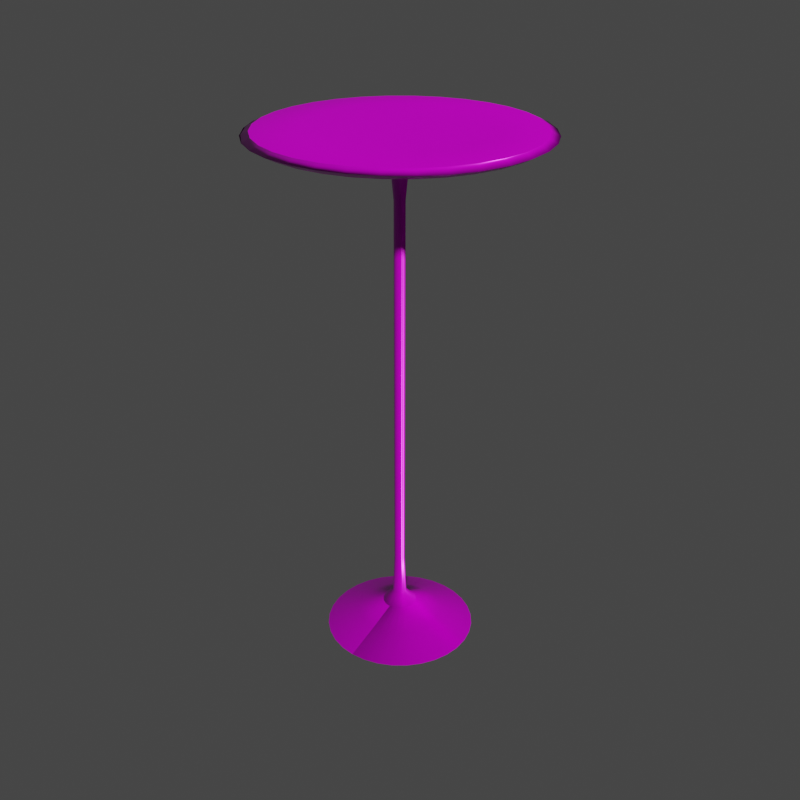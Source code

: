 # Source: miyamozie_spacetable.blend  (saved by Blender 2.83.18; exported with 4.5.12 LTS)
import bpy
from mathutils import Matrix  # noqa: F401  (used for matrix-valued properties, if any)

bpy.ops.wm.read_factory_settings(use_empty=True)
scene = bpy.context.scene
scene.name = 'Scene'

# ---- collections
col_table1 = bpy.data.collections.new('table1'); scene.collection.children.link(col_table1)
col_table2 = bpy.data.collections.new('table2'); scene.collection.children.link(col_table2)
col_collection = bpy.data.collections.new('Collection'); scene.collection.children.link(col_collection)

# ---- images (referenced by path relative to the original .blend; pixels are not part of the script)
import os
ASSET_DIR = os.environ.get("B2B_ASSET_DIR", "")  # directory of the original .blend (textures are referenced by path, not embedded)
HERE = os.path.dirname(os.path.abspath(__file__))  # packed textures are extracted next to this script under _unpacked/

def load_image(name, relpath, width, height, colorspace="sRGB"):
    """Load a texture the original file referenced (path relative to the .blend, or extracted next to this script)."""
    p = next((c for c in (os.path.join(HERE, relpath), os.path.join(ASSET_DIR, relpath)) if relpath and os.path.exists(c)), "")
    if p:
        img = bpy.data.images.load(p, check_existing=True)
        img.name = name
    else:  # same state as the original file: an image datablock whose file is absent (Cycles renders it pink)
        img = bpy.data.images.new(name, width, height)
        img.source = "FILE"
        img.filepath = "//" + (relpath or name)
    img.colorspace_settings.name = colorspace
    return img
img_miyamozie_spacetable_table_2_height_png = load_image('miyamozie_spacetable_Table 2_Height.png', 'Textures/miyamozie_spacetable_Table 2_Height.png', 1024, 1024, 'Non-Color')
img_miyamozie_spacetable_table_2_basecolor_png = load_image('miyamozie_spacetable_Table 2_BaseColor.png', 'Textures/miyamozie_spacetable_Table 2_BaseColor.png', 1024, 1024, 'sRGB')
img_miyamozie_spacetable_table_2_metallic_png = load_image('miyamozie_spacetable_Table 2_Metallic.png', 'Textures/miyamozie_spacetable_Table 2_Metallic.png', 1024, 1024, 'Non-Color')
img_miyamozie_spacetable_table_2_roughness_png = load_image('miyamozie_spacetable_Table 2_Roughness.png', 'Textures/miyamozie_spacetable_Table 2_Roughness.png', 1024, 1024, 'Non-Color')
img_miyamozie_spacetable_table_2_normal_png = load_image('miyamozie_spacetable_Table 2_Normal.png', 'Textures/miyamozie_spacetable_Table 2_Normal.png', 1024, 1024, 'Non-Color')

# ---- materials (node trees are filled in below, after node groups)
mat_3rd = bpy.data.materials.new('3rd')
mat_table_2 = bpy.data.materials.new('Table 2')

# ---- material node trees
mat_table_2.use_nodes = True; mat_table_2.node_tree.nodes.clear()
_N = mat_table_2.node_tree.nodes; _L = mat_table_2.node_tree.links
n0 = _N.new('ShaderNodeOutputMaterial'); n0.name = 'Material Output'; n0.location = (300, 300)
n1 = _N.new('ShaderNodeBsdfPrincipled'); n1.name = 'Principled BSDF'; n1.location = (10, 300)
n1.distribution = 'GGX'
n1.subsurface_method = 'BURLEY'
n1.inputs[3].default_value = 1.45
n1.inputs[27].default_value = (0.0, 0.0, 0.0, 1.0)
n1.inputs[28].default_value = 1.0
n2 = _N.new('ShaderNodeTexImage'); n2.name = 'Image Texture'; n2.location = (88, -1150)
n2.label = 'Displacement'
n2.image = img_miyamozie_spacetable_table_2_height_png
n3 = _N.new('ShaderNodeDisplacement'); n3.name = 'Displacement'; n3.location = (10, -260)
n3.inputs[2].default_value = 1.0
n4 = _N.new('ShaderNodeTexImage'); n4.name = 'Image Texture.001'; n4.location = (88, -30)
n4.label = 'Base Color'
n4.image = img_miyamozie_spacetable_table_2_basecolor_png
n5 = _N.new('ShaderNodeTexImage'); n5.name = 'Image Texture.002'; n5.location = (88, -310)
n5.label = 'Metallic'
n5.image = img_miyamozie_spacetable_table_2_metallic_png
n6 = _N.new('ShaderNodeTexImage'); n6.name = 'Image Texture.003'; n6.location = (88, -590)
n6.label = 'Roughness'
n6.image = img_miyamozie_spacetable_table_2_roughness_png
n7 = _N.new('ShaderNodeTexImage'); n7.name = 'Image Texture.004'; n7.location = (88, -870)
n7.label = 'Normal'
n7.image = img_miyamozie_spacetable_table_2_normal_png
n8 = _N.new('ShaderNodeNormalMap'); n8.name = 'Normal Map'; n8.location = (-240, -340)
n9 = _N.new('ShaderNodeMapping'); n9.name = 'Mapping'; n9.location = (230, -30)
n10 = _N.new('NodeReroute'); n10.name = 'Reroute'; n10.location = (38, -700)
n10.width = 16
n10.socket_idname = 'NodeSocketVector'
n11 = _N.new('ShaderNodeTexCoord'); n11.name = 'Texture Coordinate'; n11.location = (30, -30)
n12 = _N.new('NodeFrame'); n12.name = 'Frame'; n12.location = (-1270, 330)
n12.label = 'Mapping'
n12.width = 400
n13 = _N.new('NodeFrame'); n13.name = 'Frame.001'; n13.location = (-628, 530)
n13.label = 'Textures'
n13.width = 358
n2.parent = n13
n4.parent = n13
n5.parent = n13
n6.parent = n13
n7.parent = n13
n9.parent = n12
n10.parent = n13
n11.parent = n12
_L.new(n1.outputs[0], n0.inputs[0])
_L.new(n2.outputs[0], n3.inputs[0])
_L.new(n3.outputs[0], n0.inputs[2])
_L.new(n4.outputs[0], n1.inputs[0])
_L.new(n5.outputs[0], n1.inputs[1])
_L.new(n6.outputs[0], n1.inputs[2])
_L.new(n7.outputs[0], n8.inputs[1])
_L.new(n8.outputs[0], n1.inputs[5])
_L.new(n10.outputs[0], n4.inputs[0])
_L.new(n10.outputs[0], n5.inputs[0])
_L.new(n10.outputs[0], n6.inputs[0])
_L.new(n10.outputs[0], n7.inputs[0])
_L.new(n10.outputs[0], n2.inputs[0])
_L.new(n9.outputs[0], n10.inputs[0])
_L.new(n11.outputs[2], n9.inputs[0])
n0.is_active_output = True

# ---- world
world_world = bpy.data.worlds.new('World'); scene.world = world_world
world_world.use_nodes = True; world_world.node_tree.nodes.clear()
_N = world_world.node_tree.nodes; _L = world_world.node_tree.links
n0 = _N.new('ShaderNodeOutputWorld'); n0.name = 'World Output'; n0.location = (300, 300)
n1 = _N.new('ShaderNodeBackground'); n1.name = 'Background'; n1.location = (10, 300)
n1.inputs[0].default_value = (0.05088, 0.05088, 0.05088, 1.0)
_L.new(n1.outputs[0], n0.inputs[0])
n0.is_active_output = True
world_world.color = (0.05088, 0.05088, 0.05088)
world_world.use_sun_shadow = False
world_world.sun_shadow_jitter_overblur = 0.0

# ---- meshes
me_circle = bpy.data.meshes.new('Circle')
me_circle.from_pydata([(0.1147, 0.277, 1.119), (0.212, 0.212, 1.119), (0.277, 0.1147, 1.119), (0.2998, 3.575e-09, 1.119), (0.277, -0.1147, 1.119), (0.212, -0.212, 1.119), (0.1147, -0.277, 1.119), (-4.527e-08, -0.2998, 1.119), (-0.1147, -0.277, 1.119), (-0.212, -0.212, 1.119), (-0.277, -0.1147, 1.119), (-0.2998, -1.31e-08, 1.119), (-0.277, 0.1147, 1.119), (-0.212, 0.212, 1.119), (-0.1147, 0.277, 1.119), (0.0, 0.2998, 1.119), (9.171e-10, 0.2912, 1.119), (0.1114, 0.269, 1.119), (0.2059, 0.2059, 1.119), (0.269, 0.1114, 1.119), (0.2912, 2.789e-09, 1.119), (0.269, -0.1114, 1.119), (0.2059, -0.2059, 1.119), (0.1114, -0.269, 1.119), (-4.428e-08, -0.2912, 1.119), (-0.1114, -0.269, 1.119), (-0.2059, -0.2059, 1.119), (-0.269, -0.1114, 1.119), (-0.2912, -1.31e-08, 1.119), (-0.269, 0.1114, 1.119), (-0.2059, 0.2059, 1.119), (-0.1114, 0.269, 1.119), (9.163e-10, 0.2912, 1.099), (0.1114, 0.269, 1.099), (0.2059, 0.2059, 1.099), (0.269, 0.1114, 1.099), (0.2912, 2.789e-09, 1.099), (0.269, -0.1114, 1.099), (0.2059, -0.2059, 1.099), (0.1114, -0.269, 1.099), (-4.428e-08, -0.2912, 1.099), (-0.1114, -0.269, 1.099), (-0.2059, -0.2059, 1.099), (-0.269, -0.1114, 1.099), (-0.2912, -1.31e-08, 1.099), (-0.269, 0.1114, 1.099), (-0.2059, 0.2059, 1.099), (-0.1114, 0.269, 1.099), (-8.028e-13, 0.2998, 1.099), (0.1147, 0.277, 1.099), (0.212, 0.212, 1.099), (0.277, 0.1147, 1.099), (0.2998, 3.575e-09, 1.099), (0.277, -0.1147, 1.099), (0.212, -0.212, 1.099), (0.1147, -0.277, 1.099), (-4.527e-08, -0.2998, 1.099), (-0.1147, -0.277, 1.099), (-0.212, -0.212, 1.099), (-0.277, -0.1147, 1.099), (-0.2998, -1.31e-08, 1.099), (-0.277, 0.1147, 1.099), (-0.212, 0.212, 1.099), (-0.1147, 0.277, 1.099), (-3.071e-08, 0.01098, 1.052), (0.004202, 0.01015, 1.052), (0.007765, 0.007765, 1.052), (0.01015, 0.004202, 1.052), (0.01098, -4.72e-09, 1.052), (0.01015, -0.004202, 1.052), (0.01187, -0.008781, 1.052), (0.007086, -0.01198, 1.052), (0.001443, -0.0131, 1.052), (-0.004201, -0.01198, 1.052), (-0.008986, -0.008781, 1.052), (-0.01218, -0.003996, 1.052), (-0.01331, 0.001647, 1.052), (-0.01218, 0.007291, 1.052), (-0.008986, 0.01208, 1.052), (-0.004202, 0.01015, 1.052), (-3.071e-08, 0.01098, 0.06543), (0.004202, 0.01015, 0.06543), (0.007765, 0.007765, 0.06543), (0.01015, 0.004202, 0.06543), (0.01098, -4.72e-09, 0.06543), (0.01015, -0.004202, 0.06543), (0.01187, -0.008781, 0.06543), (0.007086, -0.01198, 0.06543), (0.001443, -0.0131, 0.06543), (-0.004201, -0.01198, 0.06543), (-0.008986, -0.008781, 0.06543), (-0.01218, -0.003996, 0.06543), (-0.01331, 0.001647, 0.06543), (-0.01218, 0.007291, 0.06543), (-0.007765, 0.007765, 0.06543), (-0.004202, 0.01015, 0.06543), (-3.39e-08, 0.1665, -0.0004506), (0.06372, 0.1538, -0.0004506), (0.1177, 0.1177, -0.0004506), (0.1538, 0.06372, -0.0004506), (0.1665, -6.196e-10, -0.0004506), (0.1538, -0.06372, -0.0004506), (0.1177, -0.1177, -0.0004506), (0.06372, -0.1538, -0.0004506), (-5.975e-08, -0.1665, -0.0004506), (-0.06372, -0.1538, -0.0004506), (-0.1177, -0.1177, -0.0004506), (-0.1538, -0.06372, -0.0004506), (-0.1665, -9.708e-09, -0.0004506), (-0.1538, 0.06372, -0.0004506), (-0.1177, 0.1177, -0.0004506), (-0.06372, 0.1538, -0.0004506), (0.007086, -0.01198, 0.6464), (0.01187, -0.008781, 0.6464), (-0.004202, 0.01015, 0.6464), (-0.008986, 0.01208, 0.6464), (0.001443, -0.0131, 0.6464), (-3.071e-08, 0.01098, 0.6464), (-0.004201, -0.01198, 0.6464), (0.004202, 0.01015, 0.6464), (0.007765, 0.007765, 0.6464), (-0.008986, -0.008781, 0.6464), (0.01015, 0.004202, 0.6464), (-0.01218, -0.003996, 0.6464), (0.01098, -4.72e-09, 0.6464), (-0.01331, 0.001647, 0.6464), (0.01015, -0.004202, 0.6464), (-0.01218, 0.007291, 0.6464)], [], [(16, 31, 30, 29, 28, 27, 26, 25, 24, 23, 22, 21, 20, 19, 18, 17), (17, 0, 15, 16), (19, 2, 1, 18), (20, 3, 2, 19), (21, 4, 3, 20), (22, 5, 4, 21), (23, 6, 5, 22), (24, 7, 6, 23), (25, 8, 7, 24), (26, 9, 8, 25), (27, 10, 9, 26), (28, 11, 10, 27), (29, 12, 11, 28), (30, 13, 12, 29), (31, 14, 13, 30), (16, 15, 14, 31), (18, 1, 0, 17), (43, 44, 76, 75), (33, 32, 48, 49), (35, 34, 50, 51), (36, 35, 51, 52), (37, 36, 52, 53), (38, 37, 53, 54), (39, 38, 54, 55), (40, 39, 55, 56), (41, 40, 56, 57), (42, 41, 57, 58), (43, 42, 58, 59), (44, 43, 59, 60), (45, 44, 60, 61), (46, 45, 61, 62), (47, 46, 62, 63), (32, 47, 63, 48), (34, 33, 49, 50), (12, 13, 62, 61), (5, 6, 55, 54), (13, 14, 63, 62), (6, 7, 56, 55), (14, 15, 48, 63), (7, 8, 57, 56), (15, 0, 49, 48), (0, 1, 50, 49), (8, 9, 58, 57), (1, 2, 51, 50), (9, 10, 59, 58), (2, 3, 52, 51), (10, 11, 60, 59), (3, 4, 53, 52), (11, 12, 61, 60), (4, 5, 54, 53), (113, 112, 87, 86), (36, 37, 69, 68), (44, 45, 77, 76), (37, 38, 70, 69), (45, 46, 78, 77), (38, 39, 71, 70), (46, 47, 79, 78), (39, 40, 72, 71), (47, 32, 64, 79), (40, 41, 73, 72), (32, 33, 65, 64), (33, 34, 66, 65), (41, 42, 74, 73), (34, 35, 67, 66), (42, 43, 75, 74), (35, 36, 68, 67), (115, 114, 95, 94), (112, 116, 88, 87), (114, 117, 80, 95), (116, 118, 89, 88), (117, 119, 81, 80), (119, 120, 82, 81), (118, 121, 90, 89), (120, 122, 83, 82), (121, 123, 91, 90), (122, 124, 84, 83), (123, 125, 92, 91), (124, 126, 85, 84), (125, 127, 93, 92), (126, 113, 86, 85), (127, 115, 94, 93), (91, 92, 108, 107), (84, 85, 101, 100), (92, 93, 109, 108), (85, 86, 102, 101), (93, 94, 110, 109), (86, 87, 103, 102), (94, 95, 111, 110), (87, 88, 104, 103), (95, 80, 96, 111), (88, 89, 105, 104), (80, 81, 97, 96), (81, 82, 98, 97), (89, 90, 106, 105), (82, 83, 99, 98), (90, 91, 107, 106), (83, 84, 100, 99), (77, 78, 115, 127), (69, 70, 113, 126), (76, 77, 127, 125), (68, 69, 126, 124), (75, 76, 125, 123), (67, 68, 124, 122), (74, 75, 123, 121), (66, 67, 122, 120), (73, 74, 121, 118), (65, 66, 120, 119), (64, 65, 119, 117), (72, 73, 118, 116), (79, 64, 117, 114), (71, 72, 116, 112), (78, 79, 114, 115), (70, 71, 112, 113)])
me_circle.polygons.foreach_set('use_smooth', [True] * 113)
_uv = me_circle.uv_layers.new(name='UVMap')
_uv.uv.foreach_set('vector', [0.1422, 0.2454, 0.1847, 0.263, 0.2172, 0.2956, 0.2348, 0.3381, 0.2348, 0.3841, 0.2172, 0.4266, 0.1847, 0.4591, 0.1422, 0.4767, 0.09615, 0.4767, 0.05364, 0.4591, 0.02111, 0.4266, 0.003507, 0.3841, 0.003507, 0.3381, 0.02111, 0.2956, 0.05365, 0.263, 0.09615, 0.2454, 0.09615, 0.2454, 0.09547, 0.242, 0.1428, 0.242, 0.1422, 0.2454, 0.02111, 0.2956, 0.01821, 0.2936, 0.0517, 0.2601, 0.05365, 0.263, 0.003507, 0.3381, 8.183e-05, 0.3374, 0.01821, 0.2936, 0.02111, 0.2956, 0.003507, 0.3841, 8.177e-05, 0.3848, 8.183e-05, 0.3374, 0.003507, 0.3381, 0.02111, 0.4266, 0.01821, 0.4285, 8.177e-05, 0.3848, 0.003507, 0.3841, 0.05364, 0.4591, 0.0517, 0.462, 0.01821, 0.4285, 0.02111, 0.4266, 0.09615, 0.4767, 0.09547, 0.4801, 0.0517, 0.462, 0.05364, 0.4591, 0.1422, 0.4767, 0.1428, 0.4801, 0.09547, 0.4801, 0.09615, 0.4767, 0.1847, 0.4591, 0.1866, 0.462, 0.1428, 0.4801, 0.1422, 0.4767, 0.2172, 0.4266, 0.2201, 0.4285, 0.1866, 0.462, 0.1847, 0.4591, 0.2348, 0.3841, 0.2382, 0.3848, 0.2201, 0.4285, 0.2172, 0.4266, 0.2348, 0.3381, 0.2382, 0.3374, 0.2382, 0.3848, 0.2348, 0.3841, 0.2172, 0.2956, 0.2201, 0.2936, 0.2382, 0.3374, 0.2348, 0.3381, 0.1847, 0.263, 0.1866, 0.2601, 0.2201, 0.2936, 0.2172, 0.2956, 0.1422, 0.2454, 0.1428, 0.242, 0.1866, 0.2601, 0.1847, 0.263, 0.05365, 0.263, 0.0517, 0.2601, 0.09547, 0.242, 0.09615, 0.2454, 0.24, 0.1439, 0.2226, 0.1864, 0.1271, 0.1245, 0.128, 0.1223, 0.02554, 0.1907, 0.05932, 0.222, 0.05748, 0.225, 0.02272, 0.1928, 0.003535, 0.1031, 0.005991, 0.149, 0.002606, 0.1499, 8.177e-05, 0.1026, 0.0185, 0.05957, 0.003535, 0.1031, 8.177e-05, 0.1026, 0.01548, 0.05783, 0.04865, 0.02491, 0.0185, 0.05957, 0.01548, 0.05783, 0.04651, 0.02217, 0.08943, 0.004157, 0.04865, 0.02491, 0.04651, 0.02217, 0.08849, 0.0008212, 0.1483, 0.004389, 0.1025, 0.00351, 0.1018, 8.177e-05, 0.1491, 0.0009853, 0.1905, 0.02261, 0.1483, 0.004389, 0.1491, 0.0009853, 0.1925, 0.01974, 0.2226, 0.05542, 0.1905, 0.02261, 0.1925, 0.01974, 0.2255, 0.05351, 0.24, 0.09794, 0.2226, 0.05542, 0.2255, 0.05351, 0.2434, 0.09727, 0.24, 0.1439, 0.24, 0.09794, 0.2434, 0.09727, 0.2434, 0.1445, 0.2226, 0.1864, 0.24, 0.1439, 0.2434, 0.1445, 0.2255, 0.1883, 0.1905, 0.2192, 0.2226, 0.1864, 0.2255, 0.1883, 0.1925, 0.222, 0.1484, 0.2374, 0.1905, 0.2192, 0.1925, 0.222, 0.1491, 0.2408, 0.1024, 0.2384, 0.1484, 0.2374, 0.1491, 0.2408, 0.1018, 0.2418, 0.05932, 0.222, 0.1024, 0.2384, 0.1018, 0.2418, 0.05748, 0.225, 0.005991, 0.149, 0.02554, 0.1907, 0.02272, 0.1928, 0.002606, 0.1499, 0.4338, 0.5736, 0.4338, 0.621, 0.4259, 0.621, 0.4259, 0.5736, 0.4338, 0.242, 0.4338, 0.2894, 0.4259, 0.2894, 0.4259, 0.242, 0.4338, 0.621, 0.4338, 0.6683, 0.4259, 0.6683, 0.4259, 0.621, 0.4338, 0.2894, 0.4338, 0.3367, 0.4259, 0.3367, 0.4259, 0.2894, 0.4338, 0.6683, 0.4338, 0.7157, 0.4259, 0.7157, 0.4259, 0.6683, 0.4338, 0.3367, 0.4338, 0.3841, 0.4259, 0.3841, 0.4259, 0.3367, 0.4338, 0.7157, 0.4338, 0.7631, 0.4259, 0.7631, 0.4259, 0.7157, 0.4338, 0.7631, 0.4338, 0.8104, 0.4259, 0.8104, 0.4259, 0.7631, 0.4338, 0.3841, 0.4338, 0.4315, 0.4259, 0.4315, 0.4259, 0.3841, 0.4338, 0.8104, 0.4338, 0.8578, 0.4259, 0.8578, 0.4259, 0.8104, 0.4338, 0.4315, 0.4338, 0.4789, 0.4259, 0.4789, 0.4259, 0.4315, 0.4338, 0.8578, 0.4338, 0.9052, 0.4259, 0.9052, 0.4259, 0.8578, 0.4338, 0.4789, 0.4338, 0.5262, 0.4259, 0.5262, 0.4259, 0.4789, 0.4338, 0.9052, 0.4338, 0.9525, 0.4259, 0.9525, 0.4259, 0.9052, 0.4338, 0.5262, 0.4338, 0.5736, 0.4259, 0.5736, 0.4259, 0.5262, 0.4338, 0.9525, 0.4338, 0.9999, 0.4259, 0.9999, 0.4259, 0.9525, 0.3828, 0.3954, 0.3855, 0.3954, 0.3856, 0.5488, 0.383, 0.5488, 0.0185, 0.05957, 0.04865, 0.02491, 0.1193, 0.1153, 0.118, 0.1169, 0.2226, 0.1864, 0.1905, 0.2192, 0.1255, 0.1261, 0.1271, 0.1245, 0.04865, 0.02491, 0.08943, 0.004157, 0.1198, 0.1127, 0.1193, 0.1153, 0.1905, 0.2192, 0.1484, 0.2374, 0.1234, 0.127, 0.1255, 0.1261, 0.1025, 0.00351, 0.1483, 0.004389, 0.1234, 0.1153, 0.1211, 0.1152, 0.1484, 0.2374, 0.1024, 0.2384, 0.1217, 0.1248, 0.1234, 0.127, 0.1483, 0.004389, 0.1905, 0.02261, 0.1255, 0.1162, 0.1234, 0.1153, 0.1024, 0.2384, 0.05932, 0.222, 0.1198, 0.1241, 0.1217, 0.1248, 0.1905, 0.02261, 0.2226, 0.05542, 0.1271, 0.1178, 0.1255, 0.1162, 0.05932, 0.222, 0.02554, 0.1907, 0.1183, 0.1227, 0.1198, 0.1241, 0.02554, 0.1907, 0.005991, 0.149, 0.1175, 0.1209, 0.1183, 0.1227, 0.2226, 0.05542, 0.24, 0.09794, 0.128, 0.12, 0.1271, 0.1178, 0.005991, 0.149, 0.003535, 0.1031, 0.1173, 0.1188, 0.1175, 0.1209, 0.24, 0.09794, 0.24, 0.1439, 0.128, 0.1223, 0.128, 0.12, 0.003535, 0.1031, 0.0185, 0.05957, 0.118, 0.1169, 0.1173, 0.1188, 0.4042, 0.3954, 0.4069, 0.3955, 0.407, 0.5489, 0.4043, 0.5488, 0.3855, 0.3954, 0.3882, 0.3954, 0.3883, 0.5488, 0.3856, 0.5488, 0.4069, 0.3955, 0.4096, 0.3955, 0.4097, 0.5489, 0.407, 0.5489, 0.3882, 0.3954, 0.3908, 0.3954, 0.391, 0.5488, 0.3883, 0.5488, 0.4096, 0.3955, 0.4123, 0.3955, 0.4123, 0.5489, 0.4097, 0.5489, 0.4123, 0.3955, 0.4149, 0.3955, 0.415, 0.5489, 0.4123, 0.5489, 0.3908, 0.3954, 0.3935, 0.3954, 0.3937, 0.5488, 0.391, 0.5488, 0.4149, 0.3955, 0.4176, 0.3955, 0.4177, 0.5489, 0.415, 0.5489, 0.3935, 0.3954, 0.3962, 0.3954, 0.3963, 0.5488, 0.3937, 0.5488, 0.4176, 0.3955, 0.4203, 0.3955, 0.4204, 0.5489, 0.4177, 0.5489, 0.3962, 0.3954, 0.3989, 0.3954, 0.399, 0.5488, 0.3963, 0.5488, 0.4203, 0.3955, 0.423, 0.3955, 0.423, 0.5489, 0.4204, 0.5489, 0.3989, 0.3954, 0.4015, 0.3955, 0.4017, 0.5489, 0.399, 0.5488, 0.423, 0.3955, 0.4256, 0.3955, 0.4257, 0.5489, 0.423, 0.5489, 0.4015, 0.3955, 0.4042, 0.3954, 0.4043, 0.5488, 0.4017, 0.5489, 0.3088, 0.3099, 0.3069, 0.3114, 0.2564, 0.2665, 0.277, 0.2501, 0.3143, 0.3188, 0.3156, 0.3176, 0.3716, 0.3568, 0.3529, 0.3753, 0.3069, 0.3114, 0.3057, 0.3134, 0.243, 0.2892, 0.2564, 0.2665, 0.3156, 0.3176, 0.3175, 0.3171, 0.3826, 0.3329, 0.3716, 0.3568, 0.3057, 0.3134, 0.3068, 0.3149, 0.2384, 0.3151, 0.243, 0.2892, 0.3181, 0.314, 0.3171, 0.3119, 0.3714, 0.272, 0.3826, 0.2957, 0.3068, 0.3149, 0.3071, 0.3166, 0.2432, 0.3409, 0.2384, 0.3151, 0.3171, 0.3119, 0.3154, 0.3103, 0.3525, 0.2537, 0.3714, 0.272, 0.3071, 0.3166, 0.308, 0.3181, 0.2568, 0.3634, 0.2432, 0.3409, 0.3154, 0.3103, 0.3133, 0.3093, 0.3283, 0.2432, 0.3525, 0.2537, 0.308, 0.3181, 0.3094, 0.3191, 0.2775, 0.3797, 0.2568, 0.3634, 0.3094, 0.3191, 0.311, 0.3196, 0.3026, 0.3875, 0.2775, 0.3797, 0.3133, 0.3093, 0.311, 0.3092, 0.302, 0.242, 0.3283, 0.2432, 0.311, 0.3196, 0.3128, 0.3195, 0.3289, 0.386, 0.3026, 0.3875, 0.311, 0.3092, 0.3088, 0.3099, 0.277, 0.2501, 0.302, 0.242, 0.3128, 0.3195, 0.3143, 0.3188, 0.3529, 0.3753, 0.3289, 0.386, 0.4017, 0.2421, 0.4043, 0.2421, 0.4042, 0.3954, 0.4015, 0.3955, 0.423, 0.2421, 0.4257, 0.2421, 0.4256, 0.3955, 0.423, 0.3955, 0.399, 0.242, 0.4017, 0.2421, 0.4015, 0.3955, 0.3989, 0.3954, 0.4204, 0.2421, 0.423, 0.2421, 0.423, 0.3955, 0.4203, 0.3955, 0.3963, 0.242, 0.399, 0.242, 0.3989, 0.3954, 0.3962, 0.3954, 0.4177, 0.2421, 0.4204, 0.2421, 0.4203, 0.3955, 0.4176, 0.3955, 0.3936, 0.242, 0.3963, 0.242, 0.3962, 0.3954, 0.3935, 0.3954, 0.415, 0.2421, 0.4177, 0.2421, 0.4176, 0.3955, 0.4149, 0.3955, 0.391, 0.242, 0.3936, 0.242, 0.3935, 0.3954, 0.3908, 0.3954, 0.4124, 0.2421, 0.415, 0.2421, 0.4149, 0.3955, 0.4123, 0.3955, 0.4097, 0.2421, 0.4124, 0.2421, 0.4123, 0.3955, 0.4096, 0.3955, 0.3883, 0.242, 0.391, 0.242, 0.3908, 0.3954, 0.3882, 0.3954, 0.407, 0.2421, 0.4097, 0.2421, 0.4096, 0.3955, 0.4069, 0.3955, 0.3856, 0.242, 0.3883, 0.242, 0.3882, 0.3954, 0.3855, 0.3954, 0.4043, 0.2421, 0.407, 0.2421, 0.4069, 0.3955, 0.4042, 0.3954, 0.383, 0.242, 0.3856, 0.242, 0.3855, 0.3954, 0.3828, 0.3954])
me_circle.materials.append(mat_3rd)
me_circle.use_remesh_fix_poles = True
me_circle.use_remesh_preserve_attributes = False
me_circle.use_mirror_vertex_groups = False
me_circle.update()
me_circle_001 = bpy.data.meshes.new('Circle.001')
me_circle_001.from_pydata([(0.03707, 0.08951, 1.119), (0.06851, 0.06851, 1.119), (0.08951, 0.03707, 1.119), (0.09688, -1.492e-08, 1.119), (0.08951, -0.03707, 1.119), (0.06851, -0.06851, 1.119), (0.03707, -0.08951, 1.119), (-1.598e-08, -0.09688, 1.119), (-0.03707, -0.08951, 1.119), (-0.06851, -0.06851, 1.119), (-0.08951, -0.03707, 1.119), (-0.09688, -1.31e-08, 1.119), (-0.08951, 0.03707, 1.119), (-0.06851, 0.06851, 1.119), (-0.03707, 0.08951, 1.119), (2.62e-08, 0.09688, 1.119), (-8.028e-13, 0.2998, 1.1), (0.1147, 0.277, 1.1), (0.212, 0.212, 1.1), (0.277, 0.1147, 1.1), (0.2998, 3.575e-09, 1.1), (0.277, -0.1147, 1.1), (0.212, -0.212, 1.1), (0.1147, -0.277, 1.1), (-4.527e-08, -0.2998, 1.1), (-0.1147, -0.277, 1.1), (-0.212, -0.212, 1.1), (-0.277, -0.1147, 1.1), (-0.2998, -1.31e-08, 1.1), (-0.277, 0.1147, 1.1), (-0.212, 0.212, 1.1), (-0.1147, 0.277, 1.1), (-3.071e-08, 0.01098, 1.052), (0.004202, 0.01015, 1.052), (0.007765, 0.007765, 1.052), (0.01015, 0.004202, 1.052), (0.01098, -4.72e-09, 1.052), (0.01015, -0.004202, 1.052), (0.01187, -0.008781, 1.052), (0.007086, -0.01198, 1.052), (0.001443, -0.0131, 1.052), (-0.004201, -0.01198, 1.052), (-0.008986, -0.008781, 1.052), (-0.01218, -0.003996, 1.052), (-0.01331, 0.001647, 1.052), (-0.01218, 0.007291, 1.052), (-0.008986, 0.01208, 1.052), (-0.004202, 0.01015, 1.052), (-3.071e-08, 0.01098, 0.06592), (0.004202, 0.01015, 0.06592), (0.007765, 0.007765, 0.06592), (0.01015, 0.004202, 0.06592), (0.01098, -4.72e-09, 0.06592), (0.01015, -0.004202, 0.06592), (0.01187, -0.008781, 0.06592), (0.007086, -0.01198, 0.06592), (0.001443, -0.0131, 0.06592), (-0.004201, -0.01198, 0.06592), (-0.008986, -0.008781, 0.06592), (-0.01218, -0.003996, 0.06592), (-0.01331, 0.001647, 0.06592), (-0.01218, 0.007291, 0.06592), (-0.007765, 0.007765, 0.06592), (-0.004202, 0.01015, 0.06592), (-3.39e-08, 0.1665, 4.241e-05), (0.06372, 0.1538, 4.241e-05), (0.1177, 0.1177, 4.241e-05), (0.1538, 0.06372, 4.241e-05), (0.1665, -6.196e-10, 4.241e-05), (0.1538, -0.06372, 4.241e-05), (0.1177, -0.1177, 4.241e-05), (0.06372, -0.1538, 4.241e-05), (-5.975e-08, -0.1665, 4.241e-05), (-0.06372, -0.1538, 4.241e-05), (-0.1177, -0.1177, 4.241e-05), (-0.1538, -0.06372, 4.241e-05), (-0.1665, -9.708e-09, 4.241e-05), (-0.1538, 0.06372, 4.241e-05), (-0.1177, 0.1177, 4.241e-05), (-0.06372, 0.1538, 4.241e-05), (0.007086, -0.01198, 0.6469), (0.01187, -0.008781, 0.6469), (-0.004202, 0.01015, 0.6469), (-0.008986, 0.01208, 0.6469), (0.001443, -0.0131, 0.6469), (-3.071e-08, 0.01098, 0.6469), (-0.004201, -0.01198, 0.6469), (0.004202, 0.01015, 0.6469), (0.007765, 0.007765, 0.6469), (-0.008986, -0.008781, 0.6469), (0.01015, 0.004202, 0.6469), (-0.01218, -0.003996, 0.6469), (0.01098, -4.72e-09, 0.6469), (-0.01331, 0.001647, 0.6469), (0.01015, -0.004202, 0.6469), (-0.01218, 0.007291, 0.6469), (0.01187, -0.008781, 1.047), (-0.008986, 0.01208, 1.047), (0.007086, -0.01198, 1.047), (-0.004202, 0.01015, 1.047), (0.001443, -0.0131, 1.047), (-3.071e-08, 0.01098, 1.047), (-0.004201, -0.01198, 1.047), (0.004202, 0.01015, 1.047), (0.007765, 0.007765, 1.047), (-0.008986, -0.008781, 1.047), (0.01015, 0.004202, 1.047), (-0.01218, -0.003996, 1.047), (0.01098, -4.72e-09, 1.047), (-0.01331, 0.001647, 1.047), (0.01015, -0.004202, 1.047), (-0.01218, 0.007291, 1.047), (0.007086, -0.01198, 0.07998), (-0.004202, 0.01015, 0.07998), (0.001443, -0.0131, 0.07998), (-3.071e-08, 0.01098, 0.07998), (-0.004201, -0.01198, 0.07998), (0.004202, 0.01015, 0.07998), (0.007765, 0.007765, 0.07998), (-0.008986, -0.008781, 0.07998), (0.01015, 0.004202, 0.07998), (-0.01218, -0.003996, 0.07998), (0.01098, -4.72e-09, 0.07998), (-0.01331, 0.001647, 0.07998), (0.01015, -0.004202, 0.07998), (-0.01218, 0.007291, 0.07998), (0.01187, -0.008781, 0.07998), (-0.007826, 0.007981, 0.07998), (0.0, 0.2998, 1.119), (0.1147, 0.277, 1.119), (0.212, 0.212, 1.119), (0.277, 0.1147, 1.119), (0.2998, 3.575e-09, 1.119), (0.277, -0.1147, 1.119), (0.212, -0.212, 1.119), (0.1147, -0.277, 1.119), (-4.527e-08, -0.2998, 1.119), (-0.1147, -0.277, 1.119), (-0.212, -0.212, 1.119), (-0.277, -0.1147, 1.119), (-0.2998, -1.31e-08, 1.119), (-0.277, 0.1147, 1.119), (-0.212, 0.212, 1.119), (-0.1147, 0.277, 1.119)], [], [(0, 15, 14, 13, 12, 11, 10, 9, 8, 7, 6, 5, 4, 3, 2, 1), (17, 33, 32, 16), (29, 45, 44, 28), (19, 35, 34, 18), (20, 36, 35, 19), (21, 37, 36, 20), (22, 38, 37, 21), (23, 39, 38, 22), (24, 40, 39, 23), (25, 41, 40, 24), (26, 42, 41, 25), (27, 43, 42, 26), (27, 28, 44, 43), (30, 46, 45, 29), (31, 47, 46, 30), (16, 32, 47, 31), (18, 34, 33, 17), (141, 142, 30, 29), (134, 135, 23, 22), (142, 143, 31, 30), (135, 136, 24, 23), (143, 128, 16, 31), (136, 137, 25, 24), (128, 129, 17, 16), (129, 130, 18, 17), (137, 138, 26, 25), (130, 131, 19, 18), (138, 139, 27, 26), (131, 132, 20, 19), (139, 140, 28, 27), (132, 133, 21, 20), (140, 141, 29, 28), (133, 134, 22, 21), (126, 112, 55, 54), (127, 113, 63, 62), (112, 114, 56, 55), (113, 115, 48, 63), (114, 116, 57, 56), (115, 117, 49, 48), (117, 118, 50, 49), (116, 119, 58, 57), (118, 120, 51, 50), (119, 121, 59, 58), (120, 122, 52, 51), (121, 123, 60, 59), (122, 124, 53, 52), (123, 125, 61, 60), (124, 126, 54, 53), (125, 127, 62, 61), (59, 60, 76, 75), (52, 53, 69, 68), (60, 61, 77, 76), (53, 54, 70, 69), (61, 62, 78, 77), (54, 55, 71, 70), (62, 63, 79, 78), (55, 56, 72, 71), (63, 48, 64, 79), (56, 57, 73, 72), (48, 49, 65, 64), (49, 50, 66, 65), (57, 58, 74, 73), (50, 51, 67, 66), (58, 59, 75, 74), (51, 52, 68, 67), (111, 97, 83, 95), (110, 96, 81, 94), (109, 111, 95, 93), (108, 110, 94, 92), (107, 109, 93, 91), (106, 108, 92, 90), (105, 107, 91, 89), (104, 106, 90, 88), (102, 105, 89, 86), (103, 104, 88, 87), (101, 103, 87, 85), (100, 102, 86, 84), (99, 101, 85, 82), (98, 100, 84, 80), (97, 99, 82, 83), (96, 98, 80, 81), (38, 39, 98, 96), (46, 47, 99, 97), (39, 40, 100, 98), (47, 32, 101, 99), (40, 41, 102, 100), (32, 33, 103, 101), (33, 34, 104, 103), (41, 42, 105, 102), (34, 35, 106, 104), (42, 43, 107, 105), (35, 36, 108, 106), (43, 44, 109, 107), (36, 37, 110, 108), (44, 45, 111, 109), (37, 38, 96, 110), (45, 46, 97, 111), (95, 83, 127, 125), (94, 81, 126, 124), (93, 95, 125, 123), (92, 94, 124, 122), (91, 93, 123, 121), (90, 92, 122, 120), (89, 91, 121, 119), (88, 90, 120, 118), (86, 89, 119, 116), (87, 88, 118, 117), (85, 87, 117, 115), (84, 86, 116, 114), (82, 85, 115, 113), (80, 84, 114, 112), (83, 82, 113, 127), (81, 80, 112, 126), (15, 0, 129, 128), (1, 2, 131, 130), (2, 3, 132, 131), (3, 4, 133, 132), (4, 5, 134, 133), (5, 6, 135, 134), (6, 7, 136, 135), (7, 8, 137, 136), (8, 9, 138, 137), (9, 10, 139, 138), (10, 11, 140, 139), (11, 12, 141, 140), (12, 13, 142, 141), (13, 14, 143, 142), (14, 15, 128, 143), (0, 1, 130, 129)])
me_circle_001.polygons.foreach_set('use_smooth', [True] * 129)
_k = {(128, 129): 0.89804, (130, 131): 0.89804, (131, 132): 0.89804, (132, 133): 0.89804, (133, 134): 0.89804, (134, 135): 0.89804, (135, 136): 0.89804, (136, 137): 0.89804, (137, 138): 0.89804, (138, 139): 0.89804, (139, 140): 0.89804, (140, 141): 0.89804, (141, 142): 0.89804, (142, 143): 0.89804, (128, 143): 0.89804, (129, 130): 0.89804, (16, 17): 0.89804, (18, 19): 0.89804, (19, 20): 0.89804, (20, 21): 0.89804, (21, 22): 0.89804, (22, 23): 0.89804, (23, 24): 0.89804, (24, 25): 0.89804, (25, 26): 0.89804, (26, 27): 0.89804, (27, 28): 0.89804, (28, 29): 0.89804, (29, 30): 0.89804, (30, 31): 0.89804, (16, 31): 0.89804, (17, 18): 0.89804, (0, 15): 1.0, (1, 2): 1.0, (2, 3): 1.0, (3, 4): 1.0, (4, 5): 1.0, (5, 6): 1.0, (6, 7): 1.0, (7, 8): 1.0, (8, 9): 1.0, (9, 10): 1.0, (10, 11): 1.0, (11, 12): 1.0, (12, 13): 1.0, (13, 14): 1.0, (14, 15): 1.0, (0, 1): 1.0}
me_circle_001.attributes.new('crease_edge', 'FLOAT', 'EDGE').data.foreach_set('value', [_k.get((min(e.vertices), max(e.vertices)), 0.0) for e in me_circle_001.edges])
_uv = me_circle_001.uv_layers.new(name='UVMap')
_uv.uv.foreach_set('vector', [0.2768, 0.7456, 0.2468, 0.7156, 0.2306, 0.6764, 0.2306, 0.634, 0.2468, 0.5949, 0.2768, 0.5649, 0.3159, 0.5487, 0.3583, 0.5487, 0.3975, 0.5649, 0.4275, 0.5949, 0.4437, 0.634, 0.4437, 0.6764, 0.4275, 0.7156, 0.3975, 0.7456, 0.3583, 0.7618, 0.3159, 0.7618, 0.3205, 0.1929, 0.1673, 0.1628, 0.1672, 0.16, 0.3205, 0.1305, 0.1969, 0.002121, 0.1634, 0.153, 0.1603, 0.1529, 0.1346, 0.0001081, 0.2537, 0.2956, 0.1645, 0.1675, 0.1663, 0.1654, 0.2971, 0.2507, 0.1967, 0.3209, 0.162, 0.1687, 0.1645, 0.1675, 0.2537, 0.2956, 0.1343, 0.323, 0.1592, 0.1688, 0.162, 0.1687, 0.1967, 0.3209, 0.07592, 0.3017, 0.1562, 0.1708, 0.1592, 0.1688, 0.1343, 0.323, 0.02988, 0.26, 0.1539, 0.1688, 0.1562, 0.1708, 0.07592, 0.3017, 0.003003, 0.204, 0.1526, 0.166, 0.1539, 0.1688, 0.02988, 0.26, 0.003444, 0.1204, 0.1539, 0.1588, 0.1537, 0.1618, 0.0001081, 0.1827, 0.03007, 0.064, 0.1552, 0.156, 0.1539, 0.1588, 0.003444, 0.1204, 0.07605, 0.02181, 0.1574, 0.1539, 0.1552, 0.156, 0.03007, 0.064, 0.07605, 0.02181, 0.1346, 0.0001081, 0.1603, 0.1529, 0.1574, 0.1539, 0.2539, 0.02754, 0.1662, 0.1542, 0.1634, 0.153, 0.1969, 0.002121, 0.2971, 0.07261, 0.1661, 0.1575, 0.1662, 0.1542, 0.2539, 0.02754, 0.3205, 0.1305, 0.1672, 0.16, 0.1661, 0.1575, 0.2971, 0.07261, 0.2971, 0.2507, 0.1663, 0.1654, 0.1673, 0.1628, 0.3205, 0.1929, 0.6912, 0.6875, 0.6912, 0.625, 0.7017, 0.625, 0.7017, 0.6875, 0.6912, 0.1251, 0.6912, 0.06259, 0.7017, 0.06259, 0.7017, 0.1251, 0.6912, 0.625, 0.6912, 0.5625, 0.7017, 0.5625, 0.7017, 0.625, 0.6912, 0.06259, 0.6912, 0.0001081, 0.7017, 0.0001082, 0.7017, 0.06259, 0.6912, 0.5625, 0.6912, 0.5, 0.7017, 0.5, 0.7017, 0.5625, 0.6912, 0.9999, 0.6912, 0.9374, 0.7017, 0.9374, 0.7017, 0.9999, 0.6912, 0.5, 0.6912, 0.4375, 0.7017, 0.4375, 0.7017, 0.5, 0.6912, 0.4375, 0.6912, 0.375, 0.7017, 0.375, 0.7017, 0.4375, 0.6912, 0.9374, 0.6912, 0.8749, 0.7017, 0.8749, 0.7017, 0.9374, 0.6912, 0.375, 0.6912, 0.3125, 0.7017, 0.3125, 0.7017, 0.375, 0.6912, 0.8749, 0.6912, 0.8124, 0.7017, 0.8124, 0.7017, 0.8749, 0.6912, 0.3125, 0.6912, 0.2501, 0.7017, 0.2501, 0.7017, 0.3125, 0.6912, 0.8124, 0.6912, 0.7499, 0.7017, 0.7499, 0.7017, 0.8124, 0.6912, 0.2501, 0.6912, 0.1876, 0.7017, 0.1876, 0.7017, 0.2501, 0.6912, 0.7499, 0.6912, 0.6875, 0.7017, 0.6875, 0.7017, 0.7499, 0.6912, 0.1876, 0.6912, 0.1251, 0.7017, 0.1251, 0.7017, 0.1876, 0.909, 0.9684, 0.9179, 0.9687, 0.9181, 0.9917, 0.9086, 0.9921, 0.8456, 0.9678, 0.8534, 0.9676, 0.8532, 0.9923, 0.8456, 0.9919, 0.9179, 0.9687, 0.9267, 0.9686, 0.9274, 0.9915, 0.9181, 0.9917, 0.8534, 0.9676, 0.8613, 0.9675, 0.861, 0.9926, 0.8532, 0.9923, 0.7947, 0.9683, 0.8031, 0.9684, 0.8024, 0.9896, 0.7939, 0.9893, 0.8613, 0.9675, 0.8692, 0.9675, 0.8689, 0.9928, 0.861, 0.9926, 0.8692, 0.9675, 0.8771, 0.9676, 0.8769, 0.9929, 0.8689, 0.9928, 0.8031, 0.9684, 0.8117, 0.9685, 0.8111, 0.9899, 0.8024, 0.9896, 0.8771, 0.9676, 0.885, 0.9677, 0.8848, 0.9928, 0.8769, 0.9929, 0.8117, 0.9685, 0.8203, 0.9685, 0.8198, 0.9903, 0.8111, 0.9899, 0.885, 0.9677, 0.8928, 0.9678, 0.8926, 0.9927, 0.8848, 0.9928, 0.8203, 0.9685, 0.829, 0.9684, 0.8288, 0.9908, 0.8198, 0.9903, 0.8928, 0.9678, 0.9007, 0.9681, 0.9002, 0.9924, 0.8926, 0.9927, 0.829, 0.9684, 0.8378, 0.9681, 0.8381, 0.9914, 0.8288, 0.9908, 0.9007, 0.9681, 0.909, 0.9684, 0.9086, 0.9921, 0.9002, 0.9924, 0.8378, 0.9681, 0.8456, 0.9678, 0.8456, 0.9919, 0.8381, 0.9914, 0.5341, 0.1771, 0.5288, 0.1768, 0.5104, 0.02399, 0.5703, 0.02702, 0.5302, 0.2007, 0.5342, 0.2005, 0.5706, 0.352, 0.5108, 0.3553, 0.5288, 0.1768, 0.5238, 0.1784, 0.4533, 0.04228, 0.5104, 0.02399, 0.5342, 0.2005, 0.5382, 0.2024, 0.6255, 0.3279, 0.5706, 0.352, 0.5238, 0.1784, 0.5233, 0.1825, 0.4063, 0.07951, 0.4533, 0.04228, 0.5382, 0.2024, 0.542, 0.1987, 0.6684, 0.2859, 0.6255, 0.3279, 0.5233, 0.1825, 0.5213, 0.1859, 0.3754, 0.1309, 0.4063, 0.07951, 0.542, 0.1987, 0.5443, 0.1939, 0.6937, 0.2316, 0.6684, 0.2859, 0.5213, 0.1859, 0.5206, 0.1898, 0.3647, 0.1899, 0.3754, 0.1309, 0.545, 0.1877, 0.5428, 0.1829, 0.6682, 0.09279, 0.6937, 0.1471, 0.5206, 0.1898, 0.5213, 0.1937, 0.3755, 0.2489, 0.3647, 0.1899, 0.5213, 0.1937, 0.5233, 0.197, 0.4065, 0.3002, 0.3755, 0.2489, 0.5428, 0.1829, 0.539, 0.1792, 0.6253, 0.05097, 0.6682, 0.09279, 0.5233, 0.197, 0.5264, 0.1995, 0.4536, 0.3373, 0.4065, 0.3002, 0.539, 0.1792, 0.5341, 0.1771, 0.5703, 0.02702, 0.6253, 0.05097, 0.5264, 0.1995, 0.5302, 0.2007, 0.5108, 0.3553, 0.4536, 0.3373, 0.8357, 0.01127, 0.8443, 0.01134, 0.8432, 0.4906, 0.8349, 0.4907, 0.9018, 0.01181, 0.9101, 0.01171, 0.9099, 0.4909, 0.9016, 0.4909, 0.8273, 0.01128, 0.8357, 0.01127, 0.8349, 0.4907, 0.8265, 0.4907, 0.8937, 0.01184, 0.9018, 0.01181, 0.9016, 0.4909, 0.8932, 0.4909, 0.8189, 0.01128, 0.8273, 0.01128, 0.8265, 0.4907, 0.8182, 0.4907, 0.8855, 0.01179, 0.8937, 0.01184, 0.8932, 0.4909, 0.8849, 0.4908, 0.8106, 0.01126, 0.8189, 0.01128, 0.8182, 0.4907, 0.8099, 0.4906, 0.8772, 0.01173, 0.8855, 0.01179, 0.8849, 0.4908, 0.8766, 0.4908, 0.8022, 0.01123, 0.8106, 0.01126, 0.8099, 0.4906, 0.8015, 0.4906, 0.869, 0.0117, 0.8772, 0.01173, 0.8766, 0.4908, 0.8682, 0.4908, 0.8608, 0.01165, 0.869, 0.0117, 0.8682, 0.4908, 0.8599, 0.4907, 0.7938, 0.0112, 0.8022, 0.01123, 0.8015, 0.4906, 0.7932, 0.4906, 0.8528, 0.01151, 0.8608, 0.01165, 0.8599, 0.4907, 0.8515, 0.4907, 0.9187, 0.01169, 0.9272, 0.0118, 0.9266, 0.491, 0.9182, 0.491, 0.8443, 0.01134, 0.8528, 0.01151, 0.8515, 0.4907, 0.8432, 0.4906, 0.9101, 0.01171, 0.9187, 0.01169, 0.9182, 0.491, 0.9099, 0.4909, 0.9102, 0.003708, 0.919, 0.004218, 0.9187, 0.01169, 0.9101, 0.01171, 0.8442, 0.00348, 0.8527, 0.00292, 0.8528, 0.01151, 0.8443, 0.01134, 0.919, 0.004218, 0.9274, 0.00451, 0.9272, 0.0118, 0.9187, 0.01169, 0.8527, 0.00292, 0.8606, 0.002466, 0.8608, 0.01165, 0.8528, 0.01151, 0.7939, 0.00402, 0.8022, 0.004057, 0.8022, 0.01123, 0.7938, 0.0112, 0.8606, 0.002466, 0.8689, 0.00222, 0.869, 0.0117, 0.8608, 0.01165, 0.8689, 0.00222, 0.8773, 0.002167, 0.8772, 0.01173, 0.869, 0.0117, 0.8022, 0.004057, 0.8106, 0.004091, 0.8106, 0.01126, 0.8022, 0.01123, 0.8773, 0.002167, 0.8857, 0.002286, 0.8855, 0.01179, 0.8772, 0.01173, 0.8106, 0.004091, 0.8189, 0.004106, 0.8189, 0.01128, 0.8106, 0.01126, 0.8857, 0.002286, 0.894, 0.002587, 0.8937, 0.01184, 0.8855, 0.01179, 0.8189, 0.004106, 0.8272, 0.004066, 0.8273, 0.01128, 0.8189, 0.01128, 0.894, 0.002587, 0.9019, 0.003085, 0.9018, 0.01181, 0.8937, 0.01184, 0.8272, 0.004066, 0.8356, 0.00389, 0.8357, 0.01127, 0.8273, 0.01128, 0.9019, 0.003085, 0.9102, 0.003708, 0.9101, 0.01171, 0.9018, 0.01181, 0.8356, 0.00389, 0.8442, 0.00348, 0.8443, 0.01134, 0.8357, 0.01127, 0.8349, 0.4907, 0.8432, 0.4906, 0.8456, 0.9678, 0.8378, 0.9681, 0.9016, 0.4909, 0.9099, 0.4909, 0.909, 0.9684, 0.9007, 0.9681, 0.8265, 0.4907, 0.8349, 0.4907, 0.8378, 0.9681, 0.829, 0.9684, 0.8932, 0.4909, 0.9016, 0.4909, 0.9007, 0.9681, 0.8928, 0.9678, 0.8182, 0.4907, 0.8265, 0.4907, 0.829, 0.9684, 0.8203, 0.9685, 0.8849, 0.4908, 0.8932, 0.4909, 0.8928, 0.9678, 0.885, 0.9677, 0.8099, 0.4906, 0.8182, 0.4907, 0.8203, 0.9685, 0.8117, 0.9685, 0.8766, 0.4908, 0.8849, 0.4908, 0.885, 0.9677, 0.8771, 0.9676, 0.8015, 0.4906, 0.8099, 0.4906, 0.8117, 0.9685, 0.8031, 0.9684, 0.8682, 0.4908, 0.8766, 0.4908, 0.8771, 0.9676, 0.8692, 0.9675, 0.8599, 0.4907, 0.8682, 0.4908, 0.8692, 0.9675, 0.8613, 0.9675, 0.7932, 0.4906, 0.8015, 0.4906, 0.8031, 0.9684, 0.7947, 0.9683, 0.8515, 0.4907, 0.8599, 0.4907, 0.8613, 0.9675, 0.8534, 0.9676, 0.9182, 0.491, 0.9266, 0.491, 0.9267, 0.9686, 0.9179, 0.9687, 0.8432, 0.4906, 0.8515, 0.4907, 0.8534, 0.9676, 0.8456, 0.9678, 0.9099, 0.4909, 0.9182, 0.491, 0.9179, 0.9687, 0.909, 0.9684, 0.2468, 0.7156, 0.2768, 0.7456, 0.1504, 0.9348, 0.0576, 0.842, 0.3159, 0.7618, 0.3583, 0.7618, 0.4027, 0.985, 0.2716, 0.985, 0.3583, 0.7618, 0.3975, 0.7456, 0.5239, 0.9348, 0.4027, 0.985, 0.3975, 0.7456, 0.4275, 0.7156, 0.6167, 0.842, 0.5239, 0.9348, 0.4275, 0.7156, 0.4437, 0.6764, 0.6669, 0.7208, 0.6167, 0.842, 0.4437, 0.6764, 0.4437, 0.634, 0.6669, 0.5896, 0.6669, 0.7208, 0.4437, 0.634, 0.4275, 0.5949, 0.6167, 0.4684, 0.6669, 0.5896, 0.4275, 0.5949, 0.3975, 0.5649, 0.5239, 0.3757, 0.6167, 0.4684, 0.3975, 0.5649, 0.3583, 0.5487, 0.4027, 0.3255, 0.5239, 0.3757, 0.3583, 0.5487, 0.3159, 0.5487, 0.2716, 0.3255, 0.4027, 0.3255, 0.3159, 0.5487, 0.2768, 0.5649, 0.1504, 0.3757, 0.2716, 0.3255, 0.2768, 0.5649, 0.2468, 0.5949, 0.0576, 0.4684, 0.1504, 0.3757, 0.2468, 0.5949, 0.2306, 0.634, 0.007401, 0.5896, 0.0576, 0.4684, 0.2306, 0.634, 0.2306, 0.6764, 0.007401, 0.7208, 0.007401, 0.5896, 0.2306, 0.6764, 0.2468, 0.7156, 0.0576, 0.842, 0.007401, 0.7208, 0.2768, 0.7456, 0.3159, 0.7618, 0.2716, 0.985, 0.1504, 0.9348])
me_circle_001.materials.append(mat_table_2)
me_circle_001.use_remesh_fix_poles = True
me_circle_001.use_remesh_preserve_attributes = False
me_circle_001.use_mirror_vertex_groups = False
me_circle_001.update()

# ---- objects
ob_table1 = bpy.data.objects.new('Table1', me_circle)
ob_table2 = bpy.data.objects.new('Table2', me_circle_001)

# ---- transforms, parenting, visibility, modifiers, constraints
ob_table1.location = (0.0, 0.0, 0.0)
ob_table1.lineart.crease_threshold = 0.0
_m = ob_table1.modifiers.new('Subdivision', 'SUBSURF')
_m.uv_smooth = 'PRESERVE_CORNERS'
_m.quality = 1
_m.render_levels = 1
ob_table2.location = (0.0, 0.0, 0.0)
ob_table2.lineart.crease_threshold = 0.0
_m = ob_table2.modifiers.new('Subdivision', 'SUBSURF')
_m.uv_smooth = 'PRESERVE_CORNERS'
_m.quality = 1
_m.render_levels = 1

# ---- collection membership
col_table1.objects.link(ob_table1)
col_table2.objects.link(ob_table2)
def _layer_coll(name, lc=None):
    lc = lc or bpy.context.view_layer.layer_collection
    for c in lc.children:
        if c.name == name: return c
        r = _layer_coll(name, c)
        if r: return r
_layer_coll('table1').exclude = True

# ---- scene / render settings (as saved in the file)
scene.frame_start = 1; scene.frame_end = 250; scene.frame_set(25)
scene.render.engine = 'CYCLES'
scene.render.resolution_x = 1080
scene.cycles.use_denoising = False
scene.cycles.samples = 128
scene.cycles.sampling_pattern = 'TABULATED_SOBOL'
scene.cycles.use_adaptive_sampling = False
scene.cycles.use_light_tree = False
scene.view_settings.view_transform = 'Filmic'
bpy.context.view_layer.update()

# ---- added for rendering (the .blend has no active camera and no usable light): camera, sun
cam_auto = bpy.data.cameras.new('AutoCamera')
cam_auto.lens = 50.0
cam_auto.sensor_width = 36.0
cam_auto.clip_end = 1000.0
ob_auto_camera = bpy.data.objects.new('AutoCamera', cam_auto)
scene.collection.objects.link(ob_auto_camera)
ob_auto_camera.location = (1.29942, -1.5593, 1.59888)
ob_auto_camera.rotation_euler = (1.09748, -7.21219e-08, 0.694738)
scene.camera = ob_auto_camera
light_auto_sun = bpy.data.lights.new('AutoSun', 'SUN')
light_auto_sun.energy = 3.0
light_auto_sun.angle = 0.0523599
ob_auto_sun = bpy.data.objects.new('AutoSun', light_auto_sun)
scene.collection.objects.link(ob_auto_sun)
ob_auto_sun.rotation_euler = (0.872665, 0.174533, 0.523599)
bpy.context.view_layer.update()
